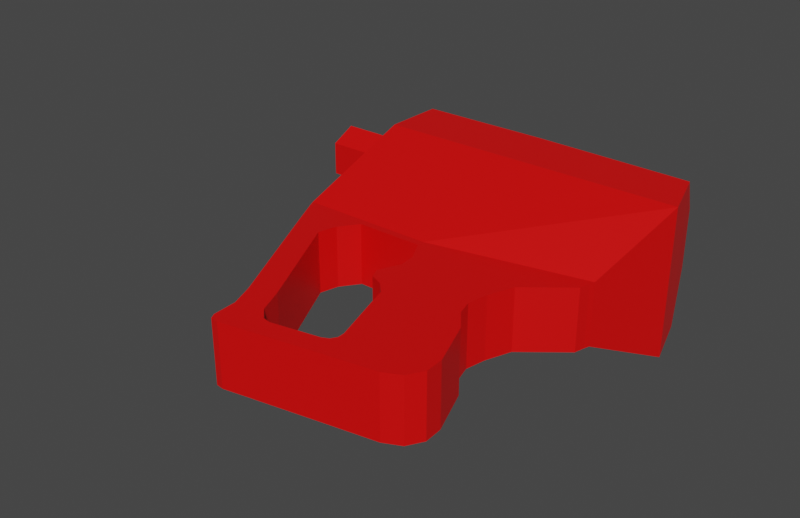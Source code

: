 # Source: StartingGunModel.blend  (saved by Blender 2.82.7; exported with 4.5.12 LTS)
import bpy
from mathutils import Matrix  # noqa: F401  (used for matrix-valued properties, if any)

bpy.ops.wm.read_factory_settings(use_empty=True)
scene = bpy.context.scene
scene.name = 'Scene'

# ---- collections
col_collection = bpy.data.collections.new('Collection'); scene.collection.children.link(col_collection)

# ---- materials (node trees are filled in below, after node groups)
mat_material = bpy.data.materials.new('Material')
mat_material.use_transparent_shadow = False

# ---- material node trees
mat_material.use_nodes = True; mat_material.node_tree.nodes.clear()
_N = mat_material.node_tree.nodes; _L = mat_material.node_tree.links
n0 = _N.new('ShaderNodeOutputMaterial'); n0.name = 'Material Output'; n0.location = (300, 300)
n1 = _N.new('ShaderNodeBsdfPrincipled'); n1.name = 'Principled BSDF'; n1.location = (10, 300)
n1.distribution = 'GGX'
n1.subsurface_method = 'BURLEY'
n1.inputs[0].default_value = (0.8, 0.000249, 0.0, 1.0)
n1.inputs[3].default_value = 1.45
n1.inputs[27].default_value = (0.0, 0.0, 0.0, 1.0)
n1.inputs[28].default_value = 1.0
_L.new(n1.outputs[0], n0.inputs[0])
n0.is_active_output = True

# ---- world
world_world = bpy.data.worlds.new('World'); scene.world = world_world
world_world.use_nodes = True; world_world.node_tree.nodes.clear()
_N = world_world.node_tree.nodes; _L = world_world.node_tree.links
n0 = _N.new('ShaderNodeOutputWorld'); n0.name = 'World Output'; n0.location = (300, 300)
n1 = _N.new('ShaderNodeBackground'); n1.name = 'Background'; n1.location = (10, 300)
n1.inputs[0].default_value = (0.05088, 0.05088, 0.05088, 1.0)
_L.new(n1.outputs[0], n0.inputs[0])
n0.is_active_output = True
world_world.color = (0.05088, 0.05088, 0.05088)
world_world.use_sun_shadow = False
world_world.sun_shadow_jitter_overblur = 0.0

# ---- meshes
me_cube_002 = bpy.data.meshes.new('Cube.002')
me_cube_002.from_pydata([(0.1725, 0.1576, -0.03591), (-0.156, 0.1707, -0.03591), (0.1725, 0.1576, 0.03601), (-0.156, 0.1707, 0.03601), (0.1881, 0.1137, 0.08673), (-0.156, 0.1199, 0.08673), (0.2086, 0.04796, 0.08673), (-0.156, 0.04796, 0.08673), (0.1808, -0.05531, 0.03601), (-0.156, -0.09254, 0.03601), (0.1808, -0.05531, -0.03591), (-0.156, -0.09254, -0.03591), (0.2086, 0.04796, -0.08691), (-0.156, 0.04796, -0.08691), (0.1882, 0.1137, -0.08691), (-0.156, 0.1199, -0.08691), (0.000403, 0.1707, -0.03591), (0.000403, 0.1707, 0.03601), (0.000403, 0.1199, 0.08673), (0.000403, 0.04796, 0.08673), (0.000403, -0.09254, 0.03601), (0.000403, -0.09254, -0.03591), (0.000403, 0.04796, -0.08691), (0.000403, 0.1199, -0.08691), (-0.0772, 0.1707, -0.03591), (-0.0772, 0.1707, 0.03601), (-0.0772, 0.1199, 0.08673), (-0.0772, 0.04796, 0.08673), (-0.0772, -0.09254, 0.03601), (-0.0772, -0.09254, -0.03591), (-0.0772, 0.04796, -0.08691), (-0.0772, 0.1199, -0.08691), (0.000403, -0.1013, 0.03601), (0.1788, -0.06138, 0.03601), (0.1788, -0.06138, -0.03591), (-0.152, -0.1013, -0.03591), (-0.152, -0.1013, 0.03601), (0.000403, -0.1013, -0.03591), (-0.0772, -0.1013, 0.03601), (-0.0772, -0.1013, -0.03591), (-0.1305, -0.1446, -0.03591), (-0.1305, -0.1446, 0.03601), (-0.09817, -0.1446, 0.03601), (-0.09817, -0.1446, -0.03591), (-0.09268, -0.1225, 0.03601), (-0.09268, -0.1225, -0.03591), (-0.1413, -0.123, 0.03601), (-0.1413, -0.123, -0.03591), (-0.06508, -0.2749, -0.03591), (-0.06508, -0.2749, 0.03601), (-0.03764, -0.2639, 0.03601), (-0.03764, -0.2639, -0.03591), (-0.04066, -0.3367, -0.03591), (-0.04066, -0.3367, 0.03601), (-0.009173, -0.3306, 0.03601), (-0.009173, -0.3306, -0.03591), (-0.05436, -0.302, 0.03601), (-0.02515, -0.2932, 0.03601), (-0.02515, -0.2932, -0.03591), (-0.05436, -0.302, -0.03591), (-0.04947, -0.3356, -0.03591), (-0.04947, -0.3356, 0.03601), (-0.05289, -0.3294, 0.03601), (-0.05289, -0.3294, -0.03591), (0.00473, -0.3281, 0.03601), (0.00473, -0.3281, -0.03591), (-0.003962, -0.3072, 0.03601), (-0.003962, -0.3072, -0.03591), (-0.002221, -0.3294, 0.03601), (-0.01298, -0.3054, 0.03601), (-0.002221, -0.3294, -0.03591), (-0.01298, -0.3054, -0.03591), (0.07112, -0.3158, 0.03601), (0.07112, -0.3158, -0.03591), (0.1337, -0.2055, -0.03591), (0.04345, -0.2247, -0.03591), (0.1528, -0.2564, 0.03601), (0.1528, -0.2564, -0.03591), (0.03624, -0.2009, 0.03601), (0.03624, -0.2009, -0.03591), (0.117, -0.183, 0.03601), (0.117, -0.183, -0.03591), (0.1252, -0.306, 0.03601), (0.1534, -0.2583, 0.03601), (0.1442, -0.2968, 0.03601), (0.1545, -0.2793, 0.03601), (0.1534, -0.2583, -0.03591), (0.1252, -0.306, -0.03591), (0.1545, -0.2793, -0.03591), (0.1442, -0.2968, -0.03591), (0.06061, -0.2788, 0.03601), (0.04989, -0.2967, 0.03601), (0.06926, -0.3088, 0.03601), (0.0796, -0.2876, 0.03601), (0.06087, -0.2867, 0.03601), (0.05694, -0.2932, 0.03601), (0.04989, -0.2967, -0.03591), (0.06061, -0.2788, -0.03591), (0.0796, -0.2876, -0.03591), (0.06926, -0.3088, -0.03591), (0.05694, -0.2932, -0.03591), (0.06087, -0.2867, -0.03591), (0.04345, -0.2247, 0.03601), (0.1337, -0.2055, 0.03601), (0.0239, -0.1879, 0.03601), (0.0239, -0.1879, -0.03591), (0.1121, -0.1653, 0.03601), (0.1121, -0.1653, -0.03591), (0.01536, -0.1451, 0.03601), (0.01536, -0.1451, -0.03591), (0.1279, -0.1124, 0.03601), (0.1279, -0.1124, -0.03591), (0.1168, -0.1418, -0.03591), (0.1168, -0.1418, 0.03601), (0.01963, -0.1665, 0.03601), (0.01963, -0.1665, -0.03591), (0.009413, -0.182, 0.03601), (0.009413, -0.182, -0.03591), (0.009363, -0.1575, 0.03601), (0.009363, -0.1575, -0.03591), (0.004219, -0.1696, 0.03601), (0.004219, -0.1696, -0.03591), (0.01314, -0.1252, -0.03591), (0.1758, -0.07357, -0.03591), (0.1758, -0.07357, 0.03601), (0.01314, -0.1252, 0.03601), (-0.156, 0.1707, 0.03601), (-0.156, 0.1707, -0.03591), (-0.156, 0.1199, 0.08673), (-0.156, 0.04796, 0.08673), (-0.156, 0.1199, -0.08691), (-0.156, 0.04796, -0.08691), (0.1725, 0.1576, -1.302e-08), (-0.156, 0.1707, 1.178e-08), (0.1808, -0.05531, -1.365e-08), (-0.156, -0.09254, 1.178e-08), (0.000403, 0.1707, -2.679e-11), (-0.0772, 0.1707, 5.832e-09), (0.1788, -0.06138, -1.35e-08), (-0.152, -0.1013, 1.148e-08), (-0.1305, -0.1446, 9.858e-09), (-0.1413, -0.123, 1.067e-08), (-0.06508, -0.2749, 4.917e-09), (-0.04066, -0.3367, 3.073e-09), (-0.009173, -0.3306, 6.962e-10), (-0.05436, -0.302, 4.108e-09), (-0.04947, -0.3356, 3.739e-09), (-0.05289, -0.3294, 3.997e-09), (0.00473, -0.3281, -3.535e-10), (-0.002221, -0.3294, 1.713e-10), (0.07112, -0.3158, -5.366e-09), (0.1121, -0.1653, -8.459e-09), (0.1528, -0.2564, -1.153e-08), (0.1337, -0.2055, -1.009e-08), (0.117, -0.183, -8.827e-09), (0.1252, -0.306, -9.445e-09), (0.1442, -0.2968, -1.088e-08), (0.1545, -0.2793, -1.166e-08), (0.1534, -0.2583, -1.158e-08), (0.1279, -0.1124, -9.654e-09), (0.1168, -0.1418, -8.815e-09), (0.1758, -0.07357, -1.327e-08), (-0.156, 0.04796, 1.178e-08), (0.1881, 0.1125, -1.42e-08), (0.2086, 0.04796, -1.574e-08), (-0.156, 0.1707, 1.178e-08), (-0.156, 0.04796, 1.178e-08), (-0.2856, 0.1435, -1.194e-05), (-0.156, 0.1435, -1.199e-05), (-0.156, 0.1435, -0.0207), (-0.156, 0.1142, 0.03574), (-0.156, 0.1435, 0.02073), (-0.156, 0.08342, 0.02073), (-0.156, 0.1142, -0.03586), (-0.156, 0.08342, -0.0207), (-0.156, 0.08342, -1.199e-05), (-0.2856, 0.1435, -0.0207), (-0.2856, 0.1142, 0.03574), (-0.2856, 0.1435, 0.02073), (-0.2856, 0.08342, 0.02073), (-0.2856, 0.1142, -0.03586), (-0.2856, 0.08342, -0.0207), (-0.2856, 0.08342, -1.194e-05), (-0.2856, 0.1142, -1.194e-05)], [], [(137, 133, 3, 25), (25, 3, 5, 26), (26, 5, 7, 27), (27, 7, 9, 28), (20, 28, 38, 32), (29, 11, 13, 30), (5, 3, 126, 128), (30, 13, 15, 31), (31, 15, 1, 24), (132, 2, 4, 163), (14, 23, 16, 0), (12, 22, 23, 14), (10, 21, 22, 12), (8, 20, 32, 33), (6, 19, 20, 8), (4, 18, 19, 6), (2, 17, 18, 4), (132, 136, 17, 2), (23, 31, 24, 16), (22, 30, 31, 23), (21, 29, 30, 22), (11, 29, 39, 35), (19, 27, 28, 20), (18, 26, 27, 19), (17, 25, 26, 18), (136, 137, 25, 17), (45, 44, 42, 43), (161, 124, 110, 159), (32, 38, 39, 37), (21, 10, 34, 37), (134, 8, 33, 138), (28, 9, 36, 38), (29, 21, 37, 39), (135, 11, 35, 139), (40, 43, 51, 48), (44, 46, 41, 42), (47, 45, 43, 40), (141, 47, 40, 140), (139, 35, 47, 141), (35, 39, 45, 47), (38, 36, 46, 44), (39, 38, 44, 45), (57, 56, 53, 54), (140, 40, 48, 142), (43, 42, 50, 51), (42, 41, 49, 50), (144, 143, 52, 55), (59, 58, 55, 52), (53, 56, 62, 61), (69, 68, 64, 66), (51, 50, 57, 58), (142, 48, 59, 145), (48, 51, 58, 59), (50, 49, 56, 57), (147, 63, 60, 146), (145, 59, 63, 147), (143, 53, 61, 146), (59, 52, 60, 63), (90, 93, 76, 103, 102), (149, 70, 65, 148), (71, 69, 66, 67), (70, 71, 67, 65), (55, 58, 71, 70), (58, 57, 69, 71), (144, 55, 70, 149), (57, 54, 68, 69), (77, 98, 97, 75, 79, 81, 74), (148, 65, 73, 150), (66, 64, 72, 92, 91), (73, 99, 98, 77, 86, 88, 89, 87), (67, 66, 91, 96), (152, 76, 83, 158), (160, 112, 111, 159), (78, 80, 106, 104), (97, 90, 102, 75), (152, 77, 74, 153), (65, 67, 96, 99, 73), (155, 87, 89, 156), (156, 89, 88, 157), (157, 88, 86, 158), (150, 73, 87, 155), (90, 94, 95, 91, 92, 93), (96, 100, 101, 97, 98, 99), (90, 97, 101, 94), (94, 101, 100, 95), (95, 100, 96, 91), (93, 92, 72, 82, 84, 85, 83, 76), (102, 103, 80, 78), (153, 74, 81, 154), (75, 102, 78, 79), (79, 78, 104, 105), (81, 79, 105, 107), (154, 81, 107, 151), (122, 123, 111, 109), (114, 113, 110, 108), (115, 105, 117, 121), (112, 115, 109, 111), (107, 105, 115, 112), (109, 115, 121, 119), (104, 106, 113, 114), (151, 107, 112, 160), (121, 120, 118, 119), (117, 116, 120, 121), (108, 109, 119, 118), (114, 108, 118, 120), (105, 104, 116, 117), (104, 114, 120, 116), (125, 108, 110, 124), (122, 109, 108, 125), (37, 122, 125, 32), (32, 125, 124, 33), (37, 34, 123, 122), (138, 33, 124, 161), (165, 127, 169, 168), (162, 13, 11, 135), (15, 13, 131, 130), (163, 4, 6, 164), (164, 6, 8, 134), (129, 128, 170, 172), (1, 15, 130, 127), (133, 1, 127, 165), (162, 7, 129, 166), (7, 5, 128, 129), (13, 162, 166, 131), (3, 133, 165, 126), (166, 129, 172, 175), (12, 164, 134, 10), (14, 163, 164, 12), (7, 162, 135, 9), (127, 130, 173, 169), (34, 138, 161, 123), (106, 151, 160, 113), (80, 154, 151, 106), (103, 153, 154, 80), (72, 150, 155, 82), (85, 157, 158, 83), (84, 156, 157, 85), (82, 155, 156, 84), (76, 152, 153, 103), (113, 160, 159, 110), (77, 152, 158, 86), (64, 148, 150, 72), (54, 144, 149, 68), (68, 149, 148, 64), (52, 143, 146, 60), (56, 145, 147, 62), (62, 147, 146, 61), (49, 142, 145, 56), (54, 53, 143, 144), (41, 140, 142, 49), (36, 139, 141, 46), (46, 141, 140, 41), (9, 135, 139, 36), (10, 134, 138, 34), (123, 161, 159, 111), (16, 24, 137, 136), (0, 16, 136, 132), (0, 132, 163, 14), (24, 1, 133, 137), (169, 173, 180, 176), (175, 172, 179, 182), (170, 171, 178, 177), (173, 174, 181, 180), (131, 166, 175, 174), (130, 131, 174, 173), (126, 165, 168, 171), (128, 126, 171, 170), (167, 176, 180, 183), (183, 180, 181, 182), (177, 183, 182, 179), (178, 167, 183, 177), (172, 170, 177, 179), (168, 169, 176, 167), (171, 168, 167, 178), (174, 175, 182, 181)])
_uv = me_cube_002.uv_layers.new(name='UVMap')
_uv.uv.foreach_set('vector', [0.9375, 0.8919, 0.9375, 1.0, 0.875, 1.0, 0.875, 0.8919, 0.875, 0.8919, 0.875, 1.0, 0.75, 1.0, 0.75, 0.8919, 0.75, 0.8919, 0.75, 1.0, 0.625, 1.0, 0.625, 0.8919, 0.625, 0.8919, 0.625, 1.0, 0.5, 1.0, 0.5, 0.8919, 0.5, 0.7855, 0.5, 0.8919, 0.5, 0.8919, 0.5, 0.7855, 0.375, 0.8919, 0.375, 1.0, 0.25, 1.0, 0.25, 0.8919, 0.75, 1.0, 0.875, 1.0, 0.875, 1.0, 0.75, 1.0, 0.25, 0.8919, 0.25, 1.0, 0.125, 1.0, 0.125, 0.8919, 0.125, 0.8919, 0.125, 1.0, 0.0, 1.0, 0.0, 0.8919, 0.8349, 0.4549, 0.9197, 0.4197, 0.99, 0.25, 0.7851, 0.3349, 0.125, 0.5, 0.125, 0.7855, 0.0, 0.7855, 0.0, 0.5, 0.25, 0.5, 0.25, 0.7855, 0.125, 0.7855, 0.125, 0.5, 0.375, 0.5, 0.375, 0.7855, 0.25, 0.7855, 0.25, 0.5, 0.5, 0.5, 0.5, 0.7855, 0.5, 0.7855, 0.5, 0.5, 0.625, 0.5, 0.625, 0.7855, 0.5, 0.7855, 0.5, 0.5, 0.75, 0.5, 0.75, 0.7855, 0.625, 0.7855, 0.625, 0.5, 0.875, 0.5, 0.875, 0.7855, 0.75, 0.7855, 0.75, 0.5, 0.9375, 0.5, 0.9375, 0.7855, 0.875, 0.7855, 0.875, 0.5, 0.125, 0.7855, 0.125, 0.8919, 0.0, 0.8919, 0.0, 0.7855, 0.25, 0.7855, 0.25, 0.8919, 0.125, 0.8919, 0.125, 0.7855, 0.375, 0.7855, 0.375, 0.8919, 0.25, 0.8919, 0.25, 0.7855, 0.375, 1.0, 0.375, 0.8919, 0.375, 0.8919, 0.375, 1.0, 0.625, 0.7855, 0.625, 0.8919, 0.5, 0.8919, 0.5, 0.7855, 0.75, 0.7855, 0.75, 0.8919, 0.625, 0.8919, 0.625, 0.7855, 0.875, 0.7855, 0.875, 0.8919, 0.75, 0.8919, 0.75, 0.7855, 0.9375, 0.7855, 0.9375, 0.8919, 0.875, 0.8919, 0.875, 0.7855, 0.375, 0.8919, 0.5, 0.8919, 0.5, 0.8919, 0.375, 0.8919, 0.5, 0.5735, 0.625, 0.451, 0.5, 0.8919, 0.4375, 0.8919, 0.5, 0.7855, 0.5, 0.8919, 0.375, 0.8919, 0.375, 0.7855, 0.375, 0.7855, 0.375, 0.5, 0.375, 0.5, 0.375, 0.7855, 0.6651, 0.04515, 0.75, 0.01, 0.75, 0.01, 0.6651, 0.04515, 0.5, 0.8919, 0.5, 1.0, 0.5, 1.0, 0.5, 0.8919, 0.375, 0.8919, 0.375, 0.7855, 0.375, 0.7855, 0.375, 0.8919, 0.1651, 0.04515, 0.08029, 0.08029, 0.08029, 0.08029, 0.1651, 0.04515, 0.375, 1.0, 0.375, 0.8919, 0.375, 0.8919, 0.375, 1.0, 0.5, 0.8919, 0.5, 1.0, 0.5, 1.0, 0.5, 0.8919, 0.375, 1.0, 0.375, 0.8919, 0.375, 0.8919, 0.375, 1.0, 0.1651, 0.04515, 0.08029, 0.08029, 0.08029, 0.08029, 0.1651, 0.04515, 0.1651, 0.04515, 0.08029, 0.08029, 0.08029, 0.08029, 0.1651, 0.04515, 0.375, 1.0, 0.375, 0.8919, 0.375, 0.8919, 0.375, 1.0, 0.5, 0.8919, 0.5, 1.0, 0.5, 1.0, 0.5, 0.8919, 0.375, 0.8919, 0.5, 0.8919, 0.5, 0.8919, 0.375, 0.8919, 0.5, 0.8919, 0.5, 1.0, 0.5, 1.0, 0.5, 0.8919, 0.1651, 0.04515, 0.08029, 0.08029, 0.08029, 0.08029, 0.1651, 0.04515, 0.375, 0.8919, 0.5, 0.8919, 0.5, 0.8919, 0.375, 0.8919, 0.5, 0.8919, 0.5, 1.0, 0.5, 1.0, 0.5, 0.8919, 0.4375, 0.8919, 0.4375, 1.0, 0.375, 1.0, 0.375, 0.8919, 0.375, 1.0, 0.375, 0.8919, 0.375, 0.8919, 0.375, 1.0, 0.5, 1.0, 0.5, 1.0, 0.5, 1.0, 0.5, 1.0, 0.5, 0.8919, 0.5, 0.8919, 0.5, 0.8919, 0.5, 0.8919, 0.375, 0.8919, 0.5, 0.8919, 0.5, 0.8919, 0.375, 0.8919, 0.1651, 0.04515, 0.08029, 0.08029, 0.08029, 0.08029, 0.1651, 0.04515, 0.375, 1.0, 0.375, 0.8919, 0.375, 0.8919, 0.375, 1.0, 0.5, 0.8919, 0.5, 1.0, 0.5, 1.0, 0.5, 0.8919, 0.1651, 0.04515, 0.08029, 0.08029, 0.08029, 0.08029, 0.1651, 0.04515, 0.1651, 0.04515, 0.08029, 0.08029, 0.08029, 0.08029, 0.1651, 0.04515, 0.4375, 1.0, 0.5, 1.0, 0.5, 1.0, 0.4375, 1.0, 0.375, 1.0, 0.375, 1.0, 0.375, 1.0, 0.375, 1.0, 0.5, 0.8919, 0.5, 0.8919, 0.5, 0.8919, 0.5, 0.8919, 0.5, 0.8919, 0.4375, 0.8919, 0.375, 0.8919, 0.375, 0.8919, 0.4375, 0.8919, 0.375, 0.8919, 0.5, 0.8919, 0.5, 0.8919, 0.375, 0.8919, 0.375, 0.8919, 0.375, 0.8919, 0.375, 0.8919, 0.375, 0.8919, 0.375, 0.8919, 0.375, 0.8919, 0.375, 0.8919, 0.375, 0.8919, 0.375, 0.8919, 0.5, 0.8919, 0.5, 0.8919, 0.375, 0.8919, 0.4375, 0.8919, 0.375, 0.8919, 0.375, 0.8919, 0.4375, 0.8919, 0.5, 0.8919, 0.5, 0.8919, 0.5, 0.8919, 0.5, 0.8919, 0.375, 0.8919, 0.375, 0.8919, 0.375, 0.8919, 0.375, 0.8919, 0.375, 0.8919, 0.375, 0.8919, 0.375, 0.8919, 0.4375, 0.8919, 0.375, 0.8919, 0.375, 0.8919, 0.4375, 0.8919, 0.5, 0.8919, 0.5, 0.8919, 0.5, 0.8919, 0.5, 0.8919, 0.5, 0.8919, 0.375, 0.8919, 0.375, 0.8919, 0.375, 0.8919, 0.375, 0.8919, 0.375, 0.8919, 0.375, 0.8919, 0.375, 0.8919, 0.375, 0.8919, 0.375, 0.8919, 0.5, 0.8919, 0.5, 0.8919, 0.375, 0.8919, 0.4375, 0.8919, 0.5, 0.8919, 0.5, 0.8919, 0.4375, 0.8919, 0.4375, 0.8919, 0.375, 0.8919, 0.375, 0.8919, 0.4375, 0.8919, 0.5, 0.8919, 0.5, 0.8919, 0.5, 0.8919, 0.5, 0.8919, 0.375, 0.8919, 0.5, 0.8919, 0.5, 0.8919, 0.375, 0.8919, 0.4375, 0.8919, 0.375, 0.8919, 0.375, 0.8919, 0.4375, 0.8919, 0.375, 0.8919, 0.375, 0.8919, 0.375, 0.8919, 0.375, 0.8919, 0.375, 0.8919, 0.4375, 0.8919, 0.375, 0.8919, 0.375, 0.8919, 0.4375, 0.8919, 0.4375, 0.8919, 0.375, 0.8919, 0.375, 0.8919, 0.4375, 0.8919, 0.4375, 0.8919, 0.375, 0.8919, 0.375, 0.8919, 0.4375, 0.8919, 0.4375, 0.8919, 0.375, 0.8919, 0.375, 0.8919, 0.4375, 0.8919, 0.5, 0.8919, 0.5, 0.8919, 0.5, 0.8919, 0.5, 0.8919, 0.5, 0.8919, 0.5, 0.8919, 0.375, 0.8919, 0.375, 0.8919, 0.375, 0.8919, 0.375, 0.8919, 0.375, 0.8919, 0.375, 0.8919, 0.5, 0.8919, 0.375, 0.8919, 0.375, 0.8919, 0.5, 0.8919, 0.5, 0.8919, 0.375, 0.8919, 0.375, 0.8919, 0.5, 0.8919, 0.5, 0.8919, 0.375, 0.8919, 0.375, 0.8919, 0.5, 0.8919, 0.5, 0.8919, 0.5, 0.8919, 0.5, 0.8919, 0.5, 0.8919, 0.5, 0.8919, 0.5, 0.8919, 0.5, 0.8919, 0.5, 0.8919, 0.5, 0.8919, 0.5, 0.8919, 0.5, 0.8919, 0.5, 0.8919, 0.4375, 0.8919, 0.375, 0.8919, 0.375, 0.8919, 0.4375, 0.8919, 0.375, 0.8919, 0.5, 0.8919, 0.5, 0.8919, 0.375, 0.8919, 0.375, 0.8919, 0.5, 0.8919, 0.5, 0.8919, 0.375, 0.8919, 0.375, 0.8919, 0.375, 0.8919, 0.375, 0.8919, 0.375, 0.8919, 0.4375, 0.8919, 0.375, 0.8919, 0.375, 0.8919, 0.4375, 0.8919, 0.375, 0.8387, 0.375, 0.696, 0.375, 0.8919, 0.375, 0.8919, 0.5, 0.8919, 0.5, 0.8919, 0.5, 0.8919, 0.5, 0.8919, 0.375, 0.8919, 0.375, 0.8919, 0.375, 0.8919, 0.375, 0.8919, 0.375, 0.8919, 0.375, 0.8919, 0.375, 0.8919, 0.375, 0.8919, 0.375, 0.8919, 0.375, 0.8919, 0.375, 0.8919, 0.375, 0.8919, 0.375, 0.8919, 0.375, 0.8919, 0.375, 0.8919, 0.375, 0.8919, 0.5, 0.8919, 0.5, 0.8919, 0.5, 0.8919, 0.5, 0.8919, 0.4375, 0.8919, 0.375, 0.8919, 0.375, 0.8919, 0.4375, 0.8919, 0.375, 0.8919, 0.5, 0.8919, 0.5, 0.8919, 0.375, 0.8919, 0.375, 0.8919, 0.5, 0.8919, 0.5, 0.8919, 0.375, 0.8919, 0.5, 0.8919, 0.375, 0.8919, 0.375, 0.8919, 0.5, 0.8919, 0.5, 0.8919, 0.5, 0.8919, 0.5, 0.8919, 0.5, 0.8919, 0.375, 0.8919, 0.5, 0.8919, 0.5, 0.8919, 0.375, 0.8919, 0.5, 0.8919, 0.5, 0.8919, 0.5, 0.8919, 0.5, 0.8919, 0.5, 0.8387, 0.5, 0.8919, 0.5, 0.8919, 0.625, 0.451, 0.375, 0.8387, 0.375, 0.8919, 0.5, 0.8919, 0.5, 0.8387, 0.375, 0.7855, 0.375, 0.8387, 0.5, 0.8387, 0.5, 0.7855, 0.5, 0.7855, 0.5, 0.8387, 0.625, 0.451, 0.75, 0.01, 0.375, 0.7855, 0.375, 0.5, 0.375, 0.696, 0.375, 0.8387, 0.5625, 0.255, 0.75, 0.01, 0.625, 0.451, 0.5, 0.5735, 0.9375, 1.0, 1.0, 1.0, 1.0, 1.0, 0.9375, 1.0, 0.2149, 0.1651, 0.01, 0.25, 0.08029, 0.08029, 0.1651, 0.04515, 0.125, 1.0, 0.25, 1.0, 0.25, 1.0, 0.125, 1.0, 0.7851, 0.3349, 0.99, 0.25, 0.9197, 0.08029, 0.7149, 0.1651, 0.7149, 0.1651, 0.9197, 0.08029, 0.75, 0.01, 0.6651, 0.04515, 0.625, 1.0, 0.75, 1.0, 0.75, 1.0, 0.625, 1.0, 0.0, 1.0, 0.125, 1.0, 0.125, 1.0, 0.0, 1.0, 0.9375, 1.0, 1.0, 1.0, 1.0, 1.0, 0.9375, 1.0, 0.2149, 0.1651, 0.4197, 0.08029, 0.4197, 0.08029, 0.2149, 0.1651, 0.625, 1.0, 0.75, 1.0, 0.75, 1.0, 0.625, 1.0, 0.01, 0.25, 0.2149, 0.1651, 0.2149, 0.1651, 0.01, 0.25, 0.875, 1.0, 0.9375, 1.0, 0.9375, 1.0, 0.875, 1.0, 0.2149, 0.1651, 0.4197, 0.08029, 0.4197, 0.08029, 0.2149, 0.1651, 0.51, 0.25, 0.7149, 0.1651, 0.6651, 0.04515, 0.5803, 0.08029, 0.5803, 0.4197, 0.7851, 0.3349, 0.7149, 0.1651, 0.51, 0.25, 0.4197, 0.08029, 0.2149, 0.1651, 0.1651, 0.04515, 0.25, 0.01, 0.0, 1.0, 0.125, 1.0, 0.125, 1.0, 0.0, 1.0, 0.375, 0.5, 0.5625, 0.255, 0.5, 0.5735, 0.375, 0.696, 0.5, 0.8919, 0.4375, 0.8919, 0.4375, 0.8919, 0.5, 0.8919, 0.5, 0.8919, 0.4375, 0.8919, 0.4375, 0.8919, 0.5, 0.8919, 0.5, 0.8919, 0.4375, 0.8919, 0.4375, 0.8919, 0.5, 0.8919, 0.5, 0.8919, 0.4375, 0.8919, 0.4375, 0.8919, 0.5, 0.8919, 0.5, 0.8919, 0.4375, 0.8919, 0.4375, 0.8919, 0.5, 0.8919, 0.5, 0.8919, 0.4375, 0.8919, 0.4375, 0.8919, 0.5, 0.8919, 0.5, 0.8919, 0.4375, 0.8919, 0.4375, 0.8919, 0.5, 0.8919, 0.5, 0.8919, 0.4375, 0.8919, 0.4375, 0.8919, 0.5, 0.8919, 0.5, 0.8919, 0.4375, 0.8919, 0.4375, 0.8919, 0.5, 0.8919, 0.375, 0.8919, 0.4375, 0.8919, 0.4375, 0.8919, 0.375, 0.8919, 0.5, 0.8919, 0.4375, 0.8919, 0.4375, 0.8919, 0.5, 0.8919, 0.5, 0.8919, 0.4375, 0.8919, 0.4375, 0.8919, 0.5, 0.8919, 0.5, 0.8919, 0.4375, 0.8919, 0.4375, 0.8919, 0.5, 0.8919, 0.375, 1.0, 0.4375, 1.0, 0.4375, 1.0, 0.375, 1.0, 0.25, 0.01, 0.1651, 0.04515, 0.1651, 0.04515, 0.25, 0.01, 0.25, 0.01, 0.1651, 0.04515, 0.1651, 0.04515, 0.25, 0.01, 0.25, 0.01, 0.1651, 0.04515, 0.1651, 0.04515, 0.25, 0.01, 0.5, 0.8919, 0.5, 1.0, 0.4375, 1.0, 0.4375, 0.8919, 0.25, 0.01, 0.1651, 0.04515, 0.1651, 0.04515, 0.25, 0.01, 0.25, 0.01, 0.1651, 0.04515, 0.1651, 0.04515, 0.25, 0.01, 0.25, 0.01, 0.1651, 0.04515, 0.1651, 0.04515, 0.25, 0.01, 0.25, 0.01, 0.1651, 0.04515, 0.1651, 0.04515, 0.25, 0.01, 0.5803, 0.08029, 0.6651, 0.04515, 0.6651, 0.04515, 0.5803, 0.08029, 0.375, 0.696, 0.5, 0.5735, 0.4375, 0.8919, 0.375, 0.8919, 1.0, 0.7855, 1.0, 0.8919, 0.9375, 0.8919, 0.9375, 0.7855, 1.0, 0.5, 1.0, 0.7855, 0.9375, 0.7855, 0.9375, 0.5, 0.75, 0.49, 0.8349, 0.4549, 0.7851, 0.3349, 0.5803, 0.4197, 1.0, 0.8919, 1.0, 1.0, 0.9375, 1.0, 0.9375, 0.8919, 0.0, 1.0, 0.125, 1.0, 0.125, 1.0, 0.0, 1.0, 0.2149, 0.1651, 0.4197, 0.08029, 0.4197, 0.08029, 0.2149, 0.1651, 0.75, 1.0, 0.875, 1.0, 0.875, 1.0, 0.75, 1.0, 0.125, 1.0, 0.25, 1.0, 0.25, 1.0, 0.125, 1.0, 0.01, 0.25, 0.2149, 0.1651, 0.2149, 0.1651, 0.01, 0.25, 0.125, 1.0, 0.25, 1.0, 0.25, 1.0, 0.125, 1.0, 0.875, 1.0, 0.9375, 1.0, 0.9375, 1.0, 0.875, 1.0, 0.75, 1.0, 0.875, 1.0, 0.875, 1.0, 0.75, 1.0, 0.3349, 0.4549, 0.25, 0.49, 0.08029, 0.4197, 0.2851, 0.3349, 0.2851, 0.3349, 0.08029, 0.4197, 0.01, 0.25, 0.2149, 0.1651, 0.49, 0.25, 0.2851, 0.3349, 0.2149, 0.1651, 0.4197, 0.08029, 0.4197, 0.4197, 0.3349, 0.4549, 0.2851, 0.3349, 0.49, 0.25, 0.625, 1.0, 0.75, 1.0, 0.75, 1.0, 0.625, 1.0, 0.9375, 1.0, 1.0, 1.0, 1.0, 1.0, 0.9375, 1.0, 0.875, 1.0, 0.9375, 1.0, 0.9375, 1.0, 0.875, 1.0, 0.01, 0.25, 0.2149, 0.1651, 0.2149, 0.1651, 0.01, 0.25])
me_cube_002.materials.append(mat_material)
me_cube_002.use_remesh_fix_poles = True
me_cube_002.use_remesh_preserve_attributes = False
me_cube_002.use_mirror_vertex_groups = False
me_cube_002.update()

# ---- objects
ob_startinggunmodel = bpy.data.objects.new('StartingGunModel', me_cube_002)

# ---- transforms, parenting, visibility, modifiers, constraints
ob_startinggunmodel.location = (0.0, 0.0, 0.0)
ob_startinggunmodel.lineart.crease_threshold = 0.0

# ---- collection membership
col_collection.objects.link(ob_startinggunmodel)

# ---- scene / render settings (as saved in the file)
scene.frame_start = 1; scene.frame_end = 250; scene.frame_set(1)
scene.render.engine = 'BLENDER_EEVEE_NEXT'
scene.render.image_settings.file_format = 'FFMPEG'
scene.render.image_settings.color_mode = 'RGB'
scene.render.resolution_x = 341
scene.render.resolution_y = 221
scene.render.fps = 3
scene.render.fps_base = 0.1
scene.render.film_transparent = True
scene.cycles.use_denoising = False
scene.cycles.samples = 128
scene.cycles.sampling_pattern = 'TABULATED_SOBOL'
scene.cycles.use_adaptive_sampling = False
scene.cycles.use_light_tree = False
scene.view_settings.view_transform = 'Filmic'
bpy.context.view_layer.update()

# ---- added for rendering (the .blend has no active camera and no usable light): camera, sun
cam_auto = bpy.data.cameras.new('AutoCamera')
cam_auto.lens = 50.0
cam_auto.sensor_width = 36.0
cam_auto.clip_end = 1000.0
ob_auto_camera = bpy.data.objects.new('AutoCamera', cam_auto)
scene.collection.objects.link(ob_auto_camera)
ob_auto_camera.location = (0.63627, -0.89274, 0.539736)
ob_auto_camera.rotation_euler = (1.09748, -7.21219e-08, 0.694738)
scene.camera = ob_auto_camera
light_auto_sun = bpy.data.lights.new('AutoSun', 'SUN')
light_auto_sun.energy = 3.0
light_auto_sun.angle = 0.0523599
ob_auto_sun = bpy.data.objects.new('AutoSun', light_auto_sun)
scene.collection.objects.link(ob_auto_sun)
ob_auto_sun.rotation_euler = (0.872665, 0.174533, 0.523599)
bpy.context.view_layer.update()

